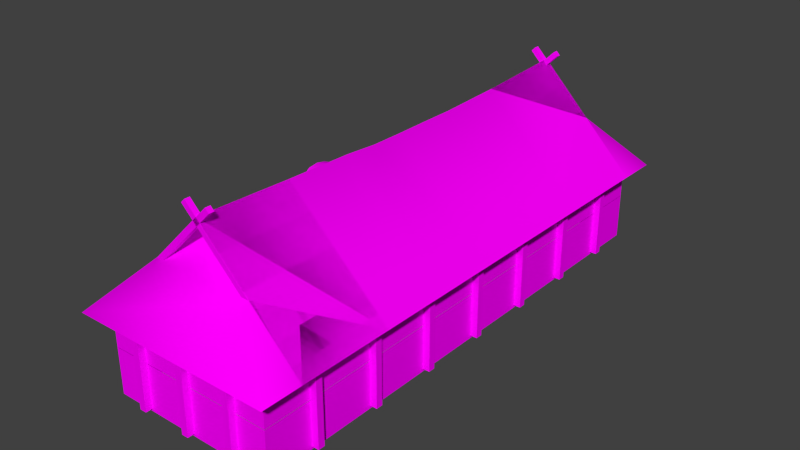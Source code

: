 # Source: germ_house_b.blend  (saved by Blender 2.72.0; exported with 4.5.12 LTS)
import bpy
from mathutils import Matrix  # noqa: F401  (used for matrix-valued properties, if any)

bpy.ops.wm.read_factory_settings(use_empty=True)
scene = bpy.context.scene
scene.name = 'Scene'

# ---- collections
col_collection_1 = bpy.data.collections.new('Collection 1'); scene.collection.children.link(col_collection_1)

# ---- images (referenced by path relative to the original .blend; pixels are not part of the script)
import os
ASSET_DIR = os.environ.get("B2B_ASSET_DIR", "")  # directory of the original .blend (textures are referenced by path, not embedded)
HERE = os.path.dirname(os.path.abspath(__file__))  # packed textures are extracted next to this script under _unpacked/

def load_image(name, relpath, width, height, colorspace="sRGB"):
    """Load a texture the original file referenced (path relative to the .blend, or extracted next to this script)."""
    p = next((c for c in (os.path.join(HERE, relpath), os.path.join(ASSET_DIR, relpath)) if relpath and os.path.exists(c)), "")
    if p:
        img = bpy.data.images.load(p, check_existing=True)
        img.name = name
    else:  # same state as the original file: an image datablock whose file is absent (Cycles renders it pink)
        img = bpy.data.images.new(name, width, height)
        img.source = "FILE"
        img.filepath = "//" + (relpath or name)
    img.colorspace_settings.name = colorspace
    return img
img_germ_basic_2_png = load_image('germ_basic_2.png', 'germ_basic_2.png', 1024, 1024, 'sRGB')

# ---- materials (node trees are filled in below, after node groups)
mat_material = bpy.data.materials.new('Material')
mat_material.alpha_threshold = 0.0
mat_material.roughness = 0.5

# ---- material node trees
mat_material.use_nodes = True; mat_material.node_tree.nodes.clear()
_N = mat_material.node_tree.nodes; _L = mat_material.node_tree.links
n0 = _N.new('ShaderNodeOutputMaterial'); n0.name = 'Material Output'; n0.location = (300, 300)
n1 = _N.new('ShaderNodeBsdfDiffuse'); n1.name = 'Diffuse BSDF'; n1.location = (10, 300)
n2 = _N.new('ShaderNodeTexImage'); n2.name = 'Image Texture'; n2.location = (-284, 279)
n2.width = 140
n2.image = img_germ_basic_2_png
_L.new(n1.outputs[0], n0.inputs[0])
_L.new(n2.outputs[0], n1.inputs[0])
n0.is_active_output = True

# ---- world
world_world = bpy.data.worlds.new('World'); scene.world = world_world
world_world.color = (0.05088, 0.05088, 0.05088)
world_world.use_sun_shadow = False
world_world.sun_shadow_jitter_overblur = 0.0
world_world.cycles.sampling_method = 'MANUAL'
world_world.cycles.sample_map_resolution = 256

# ---- meshes
me_plane_002 = bpy.data.meshes.new('Plane.002')
me_plane_002.from_pydata([(3.944, 1.996, -8.001), (-8.056, 1.996, -8.001), (-2.056, 7.794, -8.001), (-8.056, 1.996, 7.999), (-2.056, 7.687, 7.999), (3.944, 1.996, 7.999), (-8.056, 1.996, 13.6), (-2.056, 7.996, 13.6), (3.944, 1.996, 13.6), (3.944, 1.996, -13.6), (-8.056, 1.996, -13.6), (-2.056, 7.996, -13.6), (0.944, 4.996, 13.6), (-5.056, 4.996, 13.6), (-5.056, 4.996, -13.6), (0.944, 4.996, -13.6)], [], [(11, 15, 9, 0, 2), (7, 13, 6, 3, 4), (4, 5, 8, 12, 7), (2, 1, 10, 14, 11)])
me_plane_002.polygons.foreach_set('use_smooth', [True] * 4)
_uv = me_plane_002.uv_layers.new(name='UVMap')
_uv.uv.foreach_set('vector', [0.6582, 0.4766, 0.6582, 0.3848, 0.6582, 0.2949, 0.4902, 0.2949, 0.4902, 0.4707, 0.5, 0.4824, 0.5, 0.3965, 0.5, 0.3125, 0.6582, 0.3125, 0.6582, 0.4746, 0.6582, 0.4746, 0.6582, 0.3125, 0.5, 0.3125, 0.5, 0.3965, 0.5, 0.4824, 0.4902, 0.4707, 0.4902, 0.2949, 0.6582, 0.2949, 0.6582, 0.3848, 0.6582, 0.4766])
me_plane_002.materials.append(mat_material)
me_plane_002.use_remesh_preserve_volume = False
me_plane_002.use_remesh_preserve_attributes = False
me_plane_002.use_mirror_vertex_groups = False
me_plane_002.update()
me_plane_001 = bpy.data.meshes.new('Plane.001')
me_plane_001.from_pydata([(-5.78, 4.237, 13.61), (-5.553, 4.011, 13.61), (-5.553, 4.011, 13.29), (-5.78, 4.237, 13.29), (-1.395, 8.621, 13.61), (-1.169, 8.395, 13.61), (-1.169, 8.395, 13.29), (-1.395, 8.621, 13.29), (1.667, 4.234, 13.6), (1.441, 4.008, 13.6), (1.441, 4.008, 13.28), (1.667, 4.234, 13.28), (-2.717, 8.618, 13.6), (-2.943, 8.392, 13.6), (-2.943, 8.392, 13.28), (-2.717, 8.618, 13.28), (-5.78, 4.261, -13.29), (-5.553, 4.034, -13.29), (-5.553, 4.034, -13.61), (-5.78, 4.261, -13.61), (-1.395, 8.645, -13.29), (-1.169, 8.418, -13.29), (-1.169, 8.418, -13.61), (-1.395, 8.645, -13.61), (1.667, 4.258, -13.29), (1.441, 4.031, -13.29), (1.441, 4.031, -13.61), (1.667, 4.258, -13.61), (-2.717, 8.642, -13.29), (-2.943, 8.415, -13.29), (-2.943, 8.415, -13.61), (-2.717, 8.642, -13.61), (2.945, 0.01219, 0.6494), (2.945, 0.01219, -0.6509), (2.945, 0.01219, 1.3), (2.945, 0.01219, -1.301), (2.945, 0.01219, 2.6), (2.945, 0.01219, -2.52), (2.945, 0.01219, -0.0007606), (2.945, -4.129, -0.0007597), (2.945, -3.002, -2.52), (2.945, -3.049, 2.6), (2.945, -3.717, -1.301), (2.945, -3.717, 1.3), (2.945, -3.995, -0.6509), (2.945, -3.995, 0.6494), (2.944, -0.004369, 15.0), (-7.056, -0.004369, 15.0), (-7.056, -0.004371, -15.0), (2.944, -0.004371, -15.0), (2.944, -2.704, 15.0), (-7.056, -2.704, 15.0), (-7.056, -2.704, -15.0), (2.944, -2.704, -15.0), (2.945, -2.689, 3.436), (2.945, -2.68, -3.397), (2.945, 0.003912, 8.799), (2.945, 0.003911, -8.761), (2.945, -0.005495, 0.6494), (2.945, -0.005495, -0.6509), (2.945, -0.005495, 1.3), (2.945, -0.005495, -1.301), (2.945, -0.005495, 2.6), (2.945, -0.005495, -2.52), (2.945, -0.005495, -0.0007606), (2.945, 4.313, -0.0007606), (2.945, 3.231, -2.52), (2.945, 3.282, 2.6), (2.945, 3.871, -1.301), (2.945, 3.871, 1.3), (2.945, 4.169, -0.6509), (2.945, 4.169, 0.6494), (2.944, 0.0123, 15.0), (-7.056, 0.0123, 15.0), (-7.056, 0.0123, -15.0), (2.944, 0.0123, -15.0), (2.944, 2.912, 15.0), (-7.056, 2.912, 15.0), (-7.056, 2.912, -15.0), (2.944, 2.912, -15.0), (2.945, 2.896, 3.436), (2.945, 2.886, -3.397), (2.945, 0.003401, 8.799), (2.945, 0.0034, -8.761), (1.144, -0.004371, -15.4), (1.144, -0.004371, -15.0), (0.744, -0.004371, -15.0), (0.744, -0.004371, -15.4), (1.144, -2.564, -15.4), (1.144, -2.564, -15.0), (0.744, -2.564, -15.0), (0.744, -2.564, -15.4), (-1.856, -0.004371, -15.4), (-1.856, -0.004371, -15.0), (-2.256, -0.004371, -15.0), (-2.256, -0.004371, -15.4), (-1.856, -2.564, -15.4), (-1.856, -2.564, -15.0), (-2.256, -2.564, -15.0), (-2.256, -2.564, -15.4), (-4.856, -0.004371, -15.4), (-4.856, -0.004371, -15.0), (-5.256, -0.004371, -15.0), (-5.256, -0.004371, -15.4), (-4.856, -2.564, -15.4), (-4.856, -2.564, -15.0), (-5.256, -2.564, -15.0), (-5.256, -2.564, -15.4), (0.744, -0.00437, 15.4), (0.744, -0.00437, 15.0), (1.144, -0.00437, 15.0), (1.144, -0.00437, 15.4), (0.744, -2.564, 15.4), (0.744, -2.564, 15.0), (1.144, -2.564, 15.0), (1.144, -2.564, 15.4), (-2.256, -0.00437, 15.4), (-2.256, -0.00437, 15.0), (-1.856, -0.00437, 15.0), (-1.856, -0.00437, 15.4), (-2.256, -2.564, 15.4), (-2.256, -2.564, 15.0), (-1.856, -2.564, 15.0), (-1.856, -2.564, 15.4), (-5.256, -0.00437, 15.4), (-5.256, -0.00437, 15.0), (-4.856, -0.00437, 15.0), (-4.856, -0.00437, 15.4), (-5.256, -2.564, 15.4), (-5.256, -2.564, 15.0), (-4.856, -2.564, 15.0), (-4.856, -2.564, 15.4), (3.344, -0.004371, -11.8), (2.944, -0.004371, -11.8), (2.944, -0.004371, -12.2), (3.344, -0.004371, -12.2), (3.344, -2.564, -11.8), (2.944, -2.564, -11.8), (2.944, -2.564, -12.2), (3.344, -2.564, -12.2), (3.344, -0.004371, -7.801), (2.944, -0.004371, -7.801), (2.944, -0.004371, -8.201), (3.344, -0.004371, -8.201), (3.344, -2.564, -7.801), (2.944, -2.564, -7.801), (2.944, -2.564, -8.201), (3.344, -2.564, -8.201), (3.344, -0.004371, -3.801), (2.944, -0.004371, -3.801), (2.944, -0.004371, -4.201), (3.344, -0.004371, -4.201), (3.344, -2.564, -3.801), (2.944, -2.564, -3.801), (2.944, -2.564, -4.201), (3.344, -2.564, -4.201), (3.344, -0.00437, 12.2), (2.944, -0.00437, 12.2), (2.944, -0.00437, 11.8), (3.344, -0.00437, 11.8), (3.344, -2.564, 12.2), (2.944, -2.564, 12.2), (2.944, -2.564, 11.8), (3.344, -2.564, 11.8), (3.344, -0.00437, 8.199), (2.944, -0.00437, 8.199), (2.944, -0.00437, 7.799), (3.344, -0.00437, 7.799), (3.344, -2.564, 8.199), (2.944, -2.564, 8.199), (2.944, -2.564, 7.799), (3.344, -2.564, 7.799), (3.344, -0.00437, 4.199), (2.944, -0.00437, 4.199), (2.944, -0.00437, 3.799), (3.344, -0.00437, 3.799), (3.344, -2.564, 4.199), (2.944, -2.564, 4.199), (2.944, -2.564, 3.799), (3.344, -2.564, 3.799), (-7.456, -0.004371, -0.2011), (-7.056, -0.004371, -0.2011), (-7.056, -0.004371, 0.1989), (-7.456, -0.004371, 0.1989), (-7.456, -2.564, -0.2011), (-7.056, -2.564, -0.2011), (-7.056, -2.564, 0.1989), (-7.456, -2.564, 0.1989), (-7.456, -0.004371, -4.201), (-7.056, -0.004371, -4.201), (-7.056, -0.004371, -3.801), (-7.456, -0.004371, -3.801), (-7.456, -2.564, -4.201), (-7.056, -2.564, -4.201), (-7.056, -2.564, -3.801), (-7.456, -2.564, -3.801), (-7.456, -0.004371, -8.201), (-7.056, -0.004371, -8.201), (-7.056, -0.004371, -7.801), (-7.456, -0.004371, -7.801), (-7.456, -2.564, -8.201), (-7.056, -2.564, -8.201), (-7.056, -2.564, -7.801), (-7.456, -2.564, -7.801), (-7.456, -0.004371, -12.2), (-7.056, -0.004371, -12.2), (-7.056, -0.004371, -11.8), (-7.456, -0.004371, -11.8), (-7.456, -2.564, -12.2), (-7.056, -2.564, -12.2), (-7.056, -2.564, -11.8), (-7.456, -2.564, -11.8), (-7.456, -0.00437, 3.799), (-7.056, -0.00437, 3.799), (-7.056, -0.00437, 4.199), (-7.456, -0.00437, 4.199), (-7.456, -2.564, 3.799), (-7.056, -2.564, 3.799), (-7.056, -2.564, 4.199), (-7.456, -2.564, 4.199), (-7.456, -0.00437, 7.799), (-7.056, -0.00437, 7.799), (-7.056, -0.00437, 8.199), (-7.456, -0.00437, 8.199), (-7.456, -2.564, 7.799), (-7.056, -2.564, 7.799), (-7.056, -2.564, 8.199), (-7.456, -2.564, 8.199), (-7.456, -0.00437, 11.8), (-7.056, -0.00437, 11.8), (-7.056, -0.00437, 12.2), (-7.456, -0.00437, 12.2), (-7.456, -2.564, 11.8), (-7.056, -2.564, 11.8), (-7.056, -2.564, 12.2), (-7.456, -2.564, 12.2), (1.144, -0.004371, -15.4), (1.144, -0.004371, -15.0), (0.744, -0.004371, -15.0), (0.744, -0.004371, -15.4), (1.144, 2.556, -15.4), (1.144, 2.556, -15.0), (0.744, 2.556, -15.0), (0.744, 2.556, -15.4), (-1.856, -0.004371, -15.4), (-1.856, -0.004371, -15.0), (-2.256, -0.004371, -15.0), (-2.256, -0.004371, -15.4), (-1.856, 2.556, -15.4), (-1.856, 2.556, -15.0), (-2.256, 2.556, -15.0), (-2.256, 2.556, -15.4), (-4.856, -0.004371, -15.4), (-4.856, -0.004371, -15.0), (-5.256, -0.004371, -15.0), (-5.256, -0.004371, -15.4), (-4.856, 2.556, -15.4), (-4.856, 2.556, -15.0), (-5.256, 2.556, -15.0), (-5.256, 2.556, -15.4), (0.744, -0.00437, 15.4), (0.744, -0.00437, 15.0), (1.144, -0.00437, 15.0), (1.144, -0.00437, 15.4), (0.744, 2.556, 15.4), (0.744, 2.556, 15.0), (1.144, 2.556, 15.0), (1.144, 2.556, 15.4), (-2.256, -0.00437, 15.4), (-2.256, -0.00437, 15.0), (-1.856, -0.00437, 15.0), (-1.856, -0.00437, 15.4), (-2.256, 2.556, 15.4), (-2.256, 2.556, 15.0), (-1.856, 2.556, 15.0), (-1.856, 2.556, 15.4), (-5.256, -0.00437, 15.4), (-5.256, -0.00437, 15.0), (-4.856, -0.00437, 15.0), (-4.856, -0.00437, 15.4), (-5.256, 2.556, 15.4), (-5.256, 2.556, 15.0), (-4.856, 2.556, 15.0), (-4.856, 2.556, 15.4), (3.344, -0.004371, -11.8), (2.944, -0.004371, -11.8), (2.944, -0.004371, -12.2), (3.344, -0.004371, -12.2), (3.344, 2.556, -11.8), (2.944, 2.556, -11.8), (2.944, 2.556, -12.2), (3.344, 2.556, -12.2), (3.344, -0.004371, -7.801), (2.944, -0.004371, -7.801), (2.944, -0.004371, -8.201), (3.344, -0.004371, -8.201), (3.344, 2.556, -7.801), (2.944, 2.556, -7.801), (2.944, 2.556, -8.201), (3.344, 2.556, -8.201), (3.344, -0.004371, -3.801), (2.944, -0.004371, -3.801), (2.944, -0.004371, -4.201), (3.344, -0.004371, -4.201), (3.344, 2.556, -3.801), (2.944, 2.556, -3.801), (2.944, 2.556, -4.201), (3.344, 2.556, -4.201), (3.344, -0.00437, 12.2), (2.944, -0.00437, 12.2), (2.944, -0.00437, 11.8), (3.344, -0.00437, 11.8), (3.344, 2.556, 12.2), (2.944, 2.556, 12.2), (2.944, 2.556, 11.8), (3.344, 2.556, 11.8), (3.344, -0.00437, 8.199), (2.944, -0.00437, 8.199), (2.944, -0.00437, 7.799), (3.344, -0.00437, 7.799), (3.344, 2.556, 8.199), (2.944, 2.556, 8.199), (2.944, 2.556, 7.799), (3.344, 2.556, 7.799), (3.344, -0.00437, 4.199), (2.944, -0.00437, 4.199), (2.944, -0.00437, 3.799), (3.344, -0.00437, 3.799), (3.344, 2.556, 4.199), (2.944, 2.556, 4.199), (2.944, 2.556, 3.799), (3.344, 2.556, 3.799), (-7.456, -0.004371, -0.2011), (-7.056, -0.004371, -0.2011), (-7.056, -0.004371, 0.1989), (-7.456, -0.004371, 0.1989), (-7.456, 2.556, -0.2011), (-7.056, 2.556, -0.2011), (-7.056, 2.556, 0.1989), (-7.456, 2.556, 0.1989), (-7.456, -0.004371, -4.201), (-7.056, -0.004371, -4.201), (-7.056, -0.004371, -3.801), (-7.456, -0.004371, -3.801), (-7.456, 2.556, -4.201), (-7.056, 2.556, -4.201), (-7.056, 2.556, -3.801), (-7.456, 2.556, -3.801), (-7.456, -0.004371, -8.201), (-7.056, -0.004371, -8.201), (-7.056, -0.004371, -7.801), (-7.456, -0.004371, -7.801), (-7.456, 2.556, -8.201), (-7.056, 2.556, -8.201), (-7.056, 2.556, -7.801), (-7.456, 2.556, -7.801), (-7.456, -0.004371, -12.2), (-7.056, -0.004371, -12.2), (-7.056, -0.004371, -11.8), (-7.456, -0.004371, -11.8), (-7.456, 2.556, -12.2), (-7.056, 2.556, -12.2), (-7.056, 2.556, -11.8), (-7.456, 2.556, -11.8), (-7.456, -0.00437, 3.799), (-7.056, -0.00437, 3.799), (-7.056, -0.00437, 4.199), (-7.456, -0.00437, 4.199), (-7.456, 2.556, 3.799), (-7.056, 2.556, 3.799), (-7.056, 2.556, 4.199), (-7.456, 2.556, 4.199), (-7.456, -0.00437, 7.799), (-7.056, -0.00437, 7.799), (-7.056, -0.00437, 8.199), (-7.456, -0.00437, 8.199), (-7.456, 2.556, 7.799), (-7.056, 2.556, 7.799), (-7.056, 2.556, 8.199), (-7.456, 2.556, 8.199), (-7.456, -0.00437, 11.8), (-7.056, -0.00437, 11.8), (-7.056, -0.00437, 12.2), (-7.456, -0.00437, 12.2), (-7.456, 2.556, 11.8), (-7.056, 2.556, 11.8), (-7.056, 2.556, 12.2), (-7.456, 2.556, 12.2), (3.713, -0.004371, -1.361), (2.393, -0.004371, -1.361), (2.393, -0.004371, -1.041), (3.713, -0.004371, -1.041), (3.713, -3.584, -1.361), (2.393, -3.622, -1.361), (2.393, -3.84, -1.041), (3.713, -3.84, -1.041), (3.713, -0.00437, 1.359), (2.393, -0.00437, 1.359), (2.393, -0.00437, 1.039), (3.713, -0.00437, 1.039), (3.713, -3.501, 1.359), (2.393, -3.622, 1.359), (2.393, -3.84, 1.039), (3.713, -3.728, 1.039), (3.713, -0.004371, -1.361), (2.393, -0.004371, -1.361), (2.393, -0.004371, -1.041), (3.713, -0.004371, -1.041), (3.713, 3.575, -1.361), (2.393, 3.613, -1.361), (2.393, 3.832, -1.041), (3.713, 3.832, -1.041), (3.713, -0.00437, 1.359), (2.393, -0.00437, 1.359), (2.393, -0.00437, 1.039), (3.713, -0.00437, 1.039), (3.713, 3.492, 1.359), (2.393, 3.613, 1.359), (2.393, 3.832, 1.039), (3.713, 3.719, 1.039), (3.201, -4.768e-07, -0.7011), (2.801, -4.768e-07, -0.7011), (2.801, -4.768e-07, -0.9011), (3.201, -4.768e-07, -0.9011), (3.201, 3.8, -0.7011), (2.801, 3.8, -0.7011), (2.801, 3.8, -0.9011), (3.201, 3.8, -0.9011), (3.201, -4.768e-07, 0.8989), (2.801, -4.768e-07, 0.8989), (2.801, -4.768e-07, 0.6989), (3.201, -4.768e-07, 0.6989), (3.201, 3.8, 0.8989), (2.801, 3.8, 0.8989), (2.801, 3.8, 0.6989), (3.201, 3.8, 0.6989), (3.201, 3.61, 0.8989), (2.801, 3.61, 0.8989), (2.801, 3.61, 0.6989), (3.201, 3.61, 0.6989), (3.201, 3.61, -0.7011), (2.801, 3.61, -0.7011), (2.801, 3.61, -0.9011), (3.201, 3.61, -0.9011), (2.801, 0.19, 0.8989), (2.801, 0.19, 0.6989), (3.201, 0.19, 0.6989), (3.201, 0.19, 0.8989), (2.801, 0.19, -0.7011), (2.801, 0.19, -0.9011), (3.201, 0.19, -0.9011), (3.201, 0.19, -0.7011), (3.086, -4.768e-07, 0.8589), (3.086, -4.768e-07, -0.8611), (3.086, 3.76, 0.8589), (3.086, 3.76, -0.8611), (3.944, 1.996, 16.0), (-8.056, 1.996, 16.0), (-8.056, 1.996, -16.0), (3.944, 1.996, -16.0), (-2.056, 7.811, 11.2), (-2.056, 7.877, -11.2), (-8.056, 1.996, -0.001094), (3.94, 4.19, -0.0007606), (-2.056, 7.548, -0.001094), (3.944, 1.996, -8.001), (-8.056, 1.996, -8.001), (-2.056, 7.794, -8.001), (-8.056, 1.996, 7.999), (-2.056, 7.687, 7.999), (3.944, 1.996, 7.999), (-8.056, 1.996, -4.001), (-2.056, 7.699, -4.001), (3.944, 1.996, -4.001), (3.944, 1.996, 3.999), (-8.056, 1.996, 3.999), (-2.056, 7.555, 3.999), (-8.056, 1.996, 13.6), (-2.056, 7.996, 13.6), (3.944, 1.996, 13.6), (3.944, 1.996, -13.6), (-8.056, 1.996, -13.6), (-2.056, 7.996, -13.6), (0.944, 4.996, 13.6), (-5.056, 4.996, 13.6), (-5.056, 4.996, -13.6), (0.944, 4.996, -13.6), (0.944, 4.996, -0.001094), (0.944, 4.996, -4.001), (0.944, 4.996, 3.999), (3.94, 2.314, 2.6), (-2.056, 7.56, -2.001), (1.989, 4.584, -0.0007606), (3.94, 2.314, -2.601), (2.444, 3.496, -4.001), (-2.056, 7.56, 1.999), (2.444, 3.496, 3.999), (-0.556, 6.048, -0.001094), (-0.556, 6.199, -4.001), (-0.556, 6.055, 3.999), (0.944, 4.996, -2.001), (0.944, 4.996, 1.999), (1.989, 4.229, -2.601), (1.989, 4.229, 2.6), (-0.556, 6.172, -2.001), (-0.556, 6.172, 1.999), (3.919, 3.56, 1.219), (2.964, 4.344, -0.0007606), (3.94, 3.621, -1.301), (2.985, 3.326, -2.52), (1.989, 4.391, -1.301), (2.964, 3.378, 2.6), (1.989, 4.391, 1.3), (2.964, 3.921, -1.301), (2.964, 3.921, 1.3), (3.94, 2.015, 3.9), (3.94, 2.015, -3.902), (3.452, 4.286, -0.0007606), (3.94, 2.842, -1.951), (3.94, 2.855, 1.95), (3.452, 3.782, -1.266), (3.452, 3.795, 1.264), (3.93, 4.072, 0.6089), (3.94, 4.103, -0.6509), (2.964, 4.195, -0.6509), (2.964, 4.195, 0.6494), (3.452, 4.14, -0.6332), (3.452, 4.147, 0.6317)], [], [(4, 0, 1, 5), (5, 1, 2, 6), (6, 2, 3, 7), (7, 3, 0, 4), (0, 3, 2, 1), (7, 4, 5, 6), (12, 13, 9, 8), (13, 14, 10, 9), (14, 15, 11, 10), (15, 12, 8, 11), (8, 9, 10, 11), (15, 14, 13, 12), (20, 16, 17, 21), (21, 17, 18, 22), (22, 18, 19, 23), (23, 19, 16, 20), (16, 19, 18, 17), (23, 20, 21, 22), (28, 29, 25, 24), (29, 30, 26, 25), (30, 31, 27, 26), (31, 28, 24, 27), (24, 25, 26, 27), (31, 30, 29, 28), (41, 43, 34, 36), (43, 45, 32, 34), (44, 33, 38, 39), (40, 37, 35, 42), (39, 38, 32, 45), (44, 42, 35, 33), (50, 46, 47, 51), (51, 47, 48, 52), (52, 48, 49, 53), (36, 56, 54, 41), (46, 50, 54, 56), (37, 40, 55, 57), (49, 57, 55, 53), (67, 62, 60, 69), (69, 60, 58, 71), (70, 65, 64, 59), (66, 68, 61, 63), (65, 71, 58, 64), (70, 59, 61, 68), (76, 77, 73, 72), (77, 78, 74, 73), (78, 79, 75, 74), (62, 67, 80, 82), (72, 82, 80, 76), (63, 83, 81, 66), (75, 79, 81, 83), (88, 84, 85, 89), (90, 86, 87, 91), (91, 87, 84, 88), (96, 92, 93, 97), (98, 94, 95, 99), (99, 95, 92, 96), (104, 100, 101, 105), (106, 102, 103, 107), (107, 103, 100, 104), (112, 108, 109, 113), (114, 110, 111, 115), (115, 111, 108, 112), (120, 116, 117, 121), (122, 118, 119, 123), (123, 119, 116, 120), (128, 124, 125, 129), (130, 126, 127, 131), (131, 127, 124, 128), (136, 132, 133, 137), (138, 134, 135, 139), (139, 135, 132, 136), (144, 140, 141, 145), (146, 142, 143, 147), (147, 143, 140, 144), (152, 148, 149, 153), (154, 150, 151, 155), (155, 151, 148, 152), (160, 156, 157, 161), (162, 158, 159, 163), (163, 159, 156, 160), (168, 164, 165, 169), (170, 166, 167, 171), (171, 167, 164, 168), (176, 172, 173, 177), (178, 174, 175, 179), (179, 175, 172, 176), (184, 180, 181, 185), (186, 182, 183, 187), (187, 183, 180, 184), (192, 188, 189, 193), (194, 190, 191, 195), (195, 191, 188, 192), (200, 196, 197, 201), (202, 198, 199, 203), (203, 199, 196, 200), (208, 204, 205, 209), (210, 206, 207, 211), (211, 207, 204, 208), (216, 212, 213, 217), (218, 214, 215, 219), (219, 215, 212, 216), (224, 220, 221, 225), (226, 222, 223, 227), (227, 223, 220, 224), (232, 228, 229, 233), (234, 230, 231, 235), (235, 231, 228, 232), (240, 241, 237, 236), (242, 243, 239, 238), (243, 240, 236, 239), (248, 249, 245, 244), (250, 251, 247, 246), (251, 248, 244, 247), (256, 257, 253, 252), (258, 259, 255, 254), (259, 256, 252, 255), (264, 265, 261, 260), (266, 267, 263, 262), (267, 264, 260, 263), (272, 273, 269, 268), (274, 275, 271, 270), (275, 272, 268, 271), (280, 281, 277, 276), (282, 283, 279, 278), (283, 280, 276, 279), (288, 289, 285, 284), (290, 291, 287, 286), (291, 288, 284, 287), (296, 297, 293, 292), (298, 299, 295, 294), (299, 296, 292, 295), (304, 305, 301, 300), (306, 307, 303, 302), (307, 304, 300, 303), (312, 313, 309, 308), (314, 315, 311, 310), (315, 312, 308, 311), (320, 321, 317, 316), (322, 323, 319, 318), (323, 320, 316, 319), (328, 329, 325, 324), (330, 331, 327, 326), (331, 328, 324, 327), (336, 337, 333, 332), (338, 339, 335, 334), (339, 336, 332, 335), (344, 345, 341, 340), (346, 347, 343, 342), (347, 344, 340, 343), (352, 353, 349, 348), (354, 355, 351, 350), (355, 352, 348, 351), (360, 361, 357, 356), (362, 363, 359, 358), (363, 360, 356, 359), (368, 369, 365, 364), (370, 371, 367, 366), (371, 368, 364, 367), (376, 377, 373, 372), (378, 379, 375, 374), (379, 376, 372, 375), (384, 385, 381, 380), (386, 387, 383, 382), (387, 384, 380, 383), (392, 393, 389, 388), (393, 394, 390, 389), (394, 395, 391, 390), (395, 392, 388, 391), (388, 389, 390, 391), (395, 394, 393, 392), (400, 396, 397, 401), (401, 397, 398, 402), (402, 398, 399, 403), (403, 399, 396, 400), (396, 399, 398, 397), (403, 400, 401, 402), (408, 404, 405, 409), (409, 405, 406, 410), (410, 406, 407, 411), (411, 407, 404, 408), (404, 407, 406, 405), (411, 408, 409, 410), (416, 417, 413, 412), (417, 418, 414, 413), (418, 419, 415, 414), (419, 416, 412, 415), (412, 413, 414, 415), (419, 418, 417, 416), (451, 446, 431, 420), (449, 450, 423, 422), (450, 451, 420, 423), (424, 427, 426, 425), (421, 422, 423, 420), (447, 444, 429, 428), (448, 445, 446, 451), (446, 447, 428, 431), (432, 435, 434, 433), (429, 430, 431, 428), (432, 433, 437, 436), (440, 424, 435, 439), (435, 432, 436, 439), (424, 425, 434, 435), (426, 427, 443, 442), (427, 424, 440, 443), (436, 437, 444, 447), (438, 439, 446, 445), (439, 436, 447, 446), (440, 441, 448, 451), (442, 443, 450, 449), (443, 440, 451, 450), (439, 438, 441, 440), (421, 420, 431, 430), (449, 434, 435, 450), (436, 437, 421, 420), (435, 436, 420, 450), (455, 454, 452, 453), (484, 483, 460), (480, 459, 486), (477, 457, 484), (476, 495, 464, 462, 475), (526, 517, 463, 523), (472, 467, 466, 471), (482, 467, 465, 480, 486), (476, 469, 470, 474, 496, 489, 499), (478, 469, 468, 477, 484), (467, 472, 498, 488, 494, 473, 465), (464, 491, 472, 471, 462), (515, 503, 496, 474), (469, 476, 475, 468), (515, 490, 511, 503), (469, 478, 483, 479, 470), (479, 483, 456), (516, 502, 509, 493), (467, 482, 485, 481, 466), (494, 502, 516, 473), (486, 485, 461), (481, 485, 458), (485, 486, 459, 458), (456, 483, 484, 457), (504, 497, 487, 500), (505, 499, 489, 501), (488, 500, 502, 494), (500, 487, 492, 510, 502), (506, 521, 514, 519), (487, 501, 503, 512, 492), (501, 489, 496, 503), (498, 504, 500, 488), (472, 491, 504, 498), (491, 464, 497, 504), (497, 505, 501, 487), (464, 495, 505, 497), (495, 476, 499, 505), (493, 509, 513, 518), (502, 510, 513, 509), (510, 492, 524, 513), (527, 521, 506, 522), (492, 512, 514, 525), (512, 503, 511, 514), (524, 507, 517, 526), (511, 490, 519, 514), (520, 508, 518, 513), (525, 514, 521, 527), (520, 526, 523, 508), (517, 527, 522, 463), (513, 524, 526, 520), (507, 525, 527, 517), (525, 507, 492), (524, 492, 507)])
me_plane_001.polygons.foreach_set('use_smooth', [0, 0, 0, 0, 0, 0, 0, 0, 0, 0, 0, 0, 0, 0, 0, 0, 0, 0, 0, 0, 0, 0, 0, 0, 1, 1, 1, 1, 1, 1, 0, 0, 0, 1, 0, 1, 0, 1, 1, 1, 1, 1, 1, 0, 0, 0, 1, 0, 1, 0, 0, 0, 0, 0, 0, 0, 0, 0, 0, 0, 0, 0, 0, 0, 0, 0, 0, 0, 0, 0, 0, 0, 0, 0, 0, 0, 0, 0, 0, 0, 0, 0, 0, 0, 0, 0, 0, 0, 0, 0, 0, 0, 0, 0, 0, 0, 0, 0, 0, 0, 0, 0, 0, 0, 0, 0, 0, 0, 0, 0, 0, 0, 0, 0, 0, 0, 0, 0, 0, 0, 0, 0, 0, 0, 0, 0, 0, 0, 0, 0, 0, 0, 0, 0, 0, 0, 0, 0, 0, 0, 0, 0, 0, 0, 0, 0, 0, 0, 0, 0, 0, 0, 0, 0, 0, 0, 0, 0, 0, 0, 0, 0, 0, 0, 0, 0, 0, 0, 0, 0, 0, 0, 0, 0, 0, 0, 0, 0, 0, 0, 0, 0, 0, 0, 0, 0, 0, 0, 0, 0, 0, 0, 0, 0, 0, 0, 0, 0, 0, 0, 0, 0, 0, 0, 0, 0, 0, 0, 0, 0, 0, 0, 0, 0, 0, 0, 1, 1, 1, 1, 1, 1, 1, 1, 1, 1, 1, 1, 1, 1, 1, 1, 1, 1, 1, 1, 1, 1, 1, 1, 1, 1, 1, 1, 1, 1, 1, 1, 1, 1, 1, 1, 1, 1, 1, 1, 1, 1, 1, 1, 1, 1, 1, 1, 1, 1, 1, 1])
_uv = me_plane_001.uv_layers.new(name='UVMap')
_uv.uv.foreach_set('vector', [0.6992, 0.3418, 0.9844, 0.3418, 0.9844, 0.3066, 0.6992, 0.3066, 0.6992, 0.3418, 0.9844, 0.3418, 0.9844, 0.3066, 0.6992, 0.3066, 0.6992, 0.3418, 0.9844, 0.3418, 0.9844, 0.3066, 0.6992, 0.3066, 0.6992, 0.3418, 0.9844, 0.3418, 0.9844, 0.3066, 0.6992, 0.3066, 0.6992, 0.3418, 0.9844, 0.3418, 0.9844, 0.3066, 0.6992, 0.3066, 0.6992, 0.3418, 0.9844, 0.3418, 0.9844, 0.3066, 0.6992, 0.3066, 0.6992, 0.3418, 0.6992, 0.3066, 0.9844, 0.3066, 0.9844, 0.3418, 0.6992, 0.3418, 0.6992, 0.3066, 0.9844, 0.3066, 0.9844, 0.3418, 0.6992, 0.3418, 0.6992, 0.3066, 0.9844, 0.3066, 0.9844, 0.3418, 0.6992, 0.3418, 0.6992, 0.3066, 0.9844, 0.3066, 0.9844, 0.3418, 0.6992, 0.3418, 0.6992, 0.3066, 0.9844, 0.3066, 0.9844, 0.3418, 0.6992, 0.3418, 0.6992, 0.3066, 0.9844, 0.3066, 0.9844, 0.3418, 0.6992, 0.3418, 0.9844, 0.3418, 0.9844, 0.3066, 0.6992, 0.3066, 0.6992, 0.3418, 0.9844, 0.3418, 0.9844, 0.3066, 0.6992, 0.3066, 0.6992, 0.3418, 0.9844, 0.3418, 0.9844, 0.3066, 0.6992, 0.3066, 0.6992, 0.3418, 0.9844, 0.3418, 0.9844, 0.3066, 0.6992, 0.3066, 0.6992, 0.3418, 0.9844, 0.3418, 0.9844, 0.3066, 0.6992, 0.3066, 0.6992, 0.3418, 0.9844, 0.3418, 0.9844, 0.3066, 0.6992, 0.3066, 0.6992, 0.3418, 0.6992, 0.3066, 0.9844, 0.3066, 0.9844, 0.3418, 0.6992, 0.3418, 0.6992, 0.3066, 0.9844, 0.3066, 0.9844, 0.3418, 0.6992, 0.3418, 0.6992, 0.3066, 0.9844, 0.3066, 0.9844, 0.3418, 0.6992, 0.3418, 0.6992, 0.3066, 0.9844, 0.3066, 0.9844, 0.3418, 0.6992, 0.3418, 0.6992, 0.3066, 0.9844, 0.3066, 0.9844, 0.3418, 0.6992, 0.3418, 0.6992, 0.3066, 0.9844, 0.3066, 0.9844, 0.3418, 0.7031, 0.1973, 0.7773, 0.2285, 0.7773, 0.0, 0.7031, 0.0, 0.7773, 0.2285, 0.8164, 0.2422, 0.8164, 0.0, 0.7773, 0.0, 0.1855, 0.2383, 0.1855, 0.0, 0.1484, 0.0, 0.1484, 0.248, 0.291, 0.1914, 0.291, 0.0, 0.2227, 0.0, 0.2227, 0.2227, 0.8516, 0.25, 0.8516, 0.0, 0.8164, 0.0, 0.8164, 0.2422, 0.1855, 0.2383, 0.2227, 0.2227, 0.2227, 0.0, 0.1855, 0.0, 0.0, 0.1758, 0.0, 0.0, 0.5996, 0.0, 0.5996, 0.1758, 1.0, 0.09961, 1.0, 0.0, 0.4512, 0.0, 0.4512, 0.09961, 0.5957, 0.1074, 0.5957, 0.01758, 0.8965, 0.01758, 0.8965, 0.1074, 0.7031, 0.0, 0.3516, 0.003906, 0.6582, 0.1758, 0.7031, 0.1973, 0.0, 0.003906, 0.0, 0.1758, 0.6582, 0.1758, 0.3516, 0.003906, 0.291, 0.0, 0.291, 0.1914, 0.3418, 0.1699, 0.6465, 0.001953, 1.0, 0.001953, 0.6465, 0.001953, 0.3418, 0.1699, 1.0, 0.1719, 0.7031, 0.1973, 0.7031, 0.0, 0.7773, 0.0, 0.7773, 0.2285, 0.7773, 0.2285, 0.7773, 0.0, 0.8164, 0.0, 0.8164, 0.2422, 0.1855, 0.2383, 0.1484, 0.248, 0.1484, 0.0, 0.1855, 0.0, 0.291, 0.1914, 0.2227, 0.2227, 0.2227, 0.0, 0.291, 0.0, 0.8516, 0.25, 0.8164, 0.2422, 0.8164, 0.0, 0.8516, 0.0, 0.1855, 0.2383, 0.1855, 0.0, 0.2227, 0.0, 0.2227, 0.2227, 0.0, 0.1758, 0.5996, 0.1758, 0.5996, 0.0, 0.0, 0.0, 1.0, 0.09961, 0.4512, 0.09961, 0.4512, 0.0, 1.0, 0.0, 0.5957, 0.1074, 0.8965, 0.1074, 0.8965, 0.01758, 0.5957, 0.01758, 0.7031, 0.0, 0.7031, 0.1973, 0.6582, 0.1758, 0.3516, 0.003906, 0.0, 0.003906, 0.3516, 0.003906, 0.6582, 0.1758, 0.0, 0.1758, 0.291, 0.0, 0.6465, 0.001953, 0.3418, 0.1699, 0.291, 0.1914, 1.0, 0.001953, 1.0, 0.1719, 0.3418, 0.1699, 0.6465, 0.001953, 0.8086, 0.3711, 0.8086, 0.3047, 0.7422, 0.3047, 0.7422, 0.3711, 0.9395, 0.3711, 0.9395, 0.3047, 0.873, 0.3047, 0.873, 0.3711, 0.873, 0.3711, 0.873, 0.3047, 0.8086, 0.3047, 0.8086, 0.3711, 0.8086, 0.3711, 0.8086, 0.3047, 0.7422, 0.3047, 0.7422, 0.3711, 0.9395, 0.3711, 0.9395, 0.3047, 0.873, 0.3047, 0.873, 0.3711, 0.873, 0.3711, 0.873, 0.3047, 0.8086, 0.3047, 0.8086, 0.3711, 0.8086, 0.3711, 0.8086, 0.3047, 0.7422, 0.3047, 0.7422, 0.3711, 0.9395, 0.3711, 0.9395, 0.3047, 0.873, 0.3047, 0.873, 0.3711, 0.873, 0.3711, 0.873, 0.3047, 0.8086, 0.3047, 0.8086, 0.3711, 0.8086, 0.3711, 0.8086, 0.3047, 0.7422, 0.3047, 0.7422, 0.3711, 0.9395, 0.3711, 0.9395, 0.3047, 0.873, 0.3047, 0.873, 0.3711, 0.873, 0.3711, 0.873, 0.3047, 0.8086, 0.3047, 0.8086, 0.3711, 0.8086, 0.3711, 0.8086, 0.3047, 0.7422, 0.3047, 0.7422, 0.3711, 0.9395, 0.3711, 0.9395, 0.3047, 0.873, 0.3047, 0.873, 0.3711, 0.873, 0.3711, 0.873, 0.3047, 0.8086, 0.3047, 0.8086, 0.3711, 0.8086, 0.3711, 0.8086, 0.3047, 0.7422, 0.3047, 0.7422, 0.3711, 0.9395, 0.3711, 0.9395, 0.3047, 0.873, 0.3047, 0.873, 0.3711, 0.873, 0.3711, 0.873, 0.3047, 0.8086, 0.3047, 0.8086, 0.3711, 0.8086, 0.3711, 0.8086, 0.3047, 0.7422, 0.3047, 0.7422, 0.3711, 0.9395, 0.3711, 0.9395, 0.3047, 0.873, 0.3047, 0.873, 0.3711, 0.873, 0.3711, 0.873, 0.3047, 0.8086, 0.3047, 0.8086, 0.3711, 0.8086, 0.3711, 0.8086, 0.3047, 0.7422, 0.3047, 0.7422, 0.3711, 0.9395, 0.3711, 0.9395, 0.3047, 0.873, 0.3047, 0.873, 0.3711, 0.873, 0.3711, 0.873, 0.3047, 0.8086, 0.3047, 0.8086, 0.3711, 0.8086, 0.3711, 0.8086, 0.3047, 0.7422, 0.3047, 0.7422, 0.3711, 0.9395, 0.3711, 0.9395, 0.3047, 0.873, 0.3047, 0.873, 0.3711, 0.873, 0.3711, 0.873, 0.3047, 0.8086, 0.3047, 0.8086, 0.3711, 0.8086, 0.3711, 0.8086, 0.3047, 0.7422, 0.3047, 0.7422, 0.3711, 0.9395, 0.3711, 0.9395, 0.3047, 0.873, 0.3047, 0.873, 0.3711, 0.873, 0.3711, 0.873, 0.3047, 0.8086, 0.3047, 0.8086, 0.3711, 0.8086, 0.3711, 0.8086, 0.3047, 0.7422, 0.3047, 0.7422, 0.3711, 0.9395, 0.3711, 0.9395, 0.3047, 0.873, 0.3047, 0.873, 0.3711, 0.873, 0.3711, 0.873, 0.3047, 0.8086, 0.3047, 0.8086, 0.3711, 0.8086, 0.3711, 0.8086, 0.3047, 0.7422, 0.3047, 0.7422, 0.3711, 0.9395, 0.3711, 0.9395, 0.3047, 0.873, 0.3047, 0.873, 0.3711, 0.873, 0.3711, 0.873, 0.3047, 0.8086, 0.3047, 0.8086, 0.3711, 0.8086, 0.3711, 0.8086, 0.3047, 0.7422, 0.3047, 0.7422, 0.3711, 0.9395, 0.3711, 0.9395, 0.3047, 0.873, 0.3047, 0.873, 0.3711, 0.873, 0.3711, 0.873, 0.3047, 0.8086, 0.3047, 0.8086, 0.3711, 0.8086, 0.3711, 0.8086, 0.3047, 0.7422, 0.3047, 0.7422, 0.3711, 0.9395, 0.3711, 0.9395, 0.3047, 0.873, 0.3047, 0.873, 0.3711, 0.873, 0.3711, 0.873, 0.3047, 0.8086, 0.3047, 0.8086, 0.3711, 0.8086, 0.3711, 0.8086, 0.3047, 0.7422, 0.3047, 0.7422, 0.3711, 0.9395, 0.3711, 0.9395, 0.3047, 0.873, 0.3047, 0.873, 0.3711, 0.873, 0.3711, 0.873, 0.3047, 0.8086, 0.3047, 0.8086, 0.3711, 0.8086, 0.3711, 0.8086, 0.3047, 0.7422, 0.3047, 0.7422, 0.3711, 0.9395, 0.3711, 0.9395, 0.3047, 0.873, 0.3047, 0.873, 0.3711, 0.873, 0.3711, 0.873, 0.3047, 0.8086, 0.3047, 0.8086, 0.3711, 0.8086, 0.3711, 0.8086, 0.3047, 0.7422, 0.3047, 0.7422, 0.3711, 0.9395, 0.3711, 0.9395, 0.3047, 0.873, 0.3047, 0.873, 0.3711, 0.873, 0.3711, 0.873, 0.3047, 0.8086, 0.3047, 0.8086, 0.3711, 0.8086, 0.3711, 0.8086, 0.3047, 0.7422, 0.3047, 0.7422, 0.3711, 0.9395, 0.3711, 0.9395, 0.3047, 0.873, 0.3047, 0.873, 0.3711, 0.873, 0.3711, 0.873, 0.3047, 0.8086, 0.3047, 0.8086, 0.3711, 0.8086, 0.3711, 0.8086, 0.3047, 0.7422, 0.3047, 0.7422, 0.3711, 0.9395, 0.3711, 0.9395, 0.3047, 0.873, 0.3047, 0.873, 0.3711, 0.873, 0.3711, 0.873, 0.3047, 0.8086, 0.3047, 0.8086, 0.3711, 0.8086, 0.3711, 0.7422, 0.3711, 0.7422, 0.3047, 0.8086, 0.3047, 0.9395, 0.3711, 0.873, 0.3711, 0.873, 0.3047, 0.9395, 0.3047, 0.873, 0.3711, 0.8086, 0.3711, 0.8086, 0.3047, 0.873, 0.3047, 0.8086, 0.3711, 0.7422, 0.3711, 0.7422, 0.3047, 0.8086, 0.3047, 0.9395, 0.3711, 0.873, 0.3711, 0.873, 0.3047, 0.9395, 0.3047, 0.873, 0.3711, 0.8086, 0.3711, 0.8086, 0.3047, 0.873, 0.3047, 0.8086, 0.3711, 0.7422, 0.3711, 0.7422, 0.3047, 0.8086, 0.3047, 0.9395, 0.3711, 0.873, 0.3711, 0.873, 0.3047, 0.9395, 0.3047, 0.873, 0.3711, 0.8086, 0.3711, 0.8086, 0.3047, 0.873, 0.3047, 0.8086, 0.3711, 0.7422, 0.3711, 0.7422, 0.3047, 0.8086, 0.3047, 0.9395, 0.3711, 0.873, 0.3711, 0.873, 0.3047, 0.9395, 0.3047, 0.873, 0.3711, 0.8086, 0.3711, 0.8086, 0.3047, 0.873, 0.3047, 0.8086, 0.3711, 0.7422, 0.3711, 0.7422, 0.3047, 0.8086, 0.3047, 0.9395, 0.3711, 0.873, 0.3711, 0.873, 0.3047, 0.9395, 0.3047, 0.873, 0.3711, 0.8086, 0.3711, 0.8086, 0.3047, 0.873, 0.3047, 0.8086, 0.3711, 0.7422, 0.3711, 0.7422, 0.3047, 0.8086, 0.3047, 0.9395, 0.3711, 0.873, 0.3711, 0.873, 0.3047, 0.9395, 0.3047, 0.873, 0.3711, 0.8086, 0.3711, 0.8086, 0.3047, 0.873, 0.3047, 0.8086, 0.3711, 0.7422, 0.3711, 0.7422, 0.3047, 0.8086, 0.3047, 0.9395, 0.3711, 0.873, 0.3711, 0.873, 0.3047, 0.9395, 0.3047, 0.873, 0.3711, 0.8086, 0.3711, 0.8086, 0.3047, 0.873, 0.3047, 0.8086, 0.3711, 0.7422, 0.3711, 0.7422, 0.3047, 0.8086, 0.3047, 0.9395, 0.3711, 0.873, 0.3711, 0.873, 0.3047, 0.9395, 0.3047, 0.873, 0.3711, 0.8086, 0.3711, 0.8086, 0.3047, 0.873, 0.3047, 0.8086, 0.3711, 0.7422, 0.3711, 0.7422, 0.3047, 0.8086, 0.3047, 0.9395, 0.3711, 0.873, 0.3711, 0.873, 0.3047, 0.9395, 0.3047, 0.873, 0.3711, 0.8086, 0.3711, 0.8086, 0.3047, 0.873, 0.3047, 0.8086, 0.3711, 0.7422, 0.3711, 0.7422, 0.3047, 0.8086, 0.3047, 0.9395, 0.3711, 0.873, 0.3711, 0.873, 0.3047, 0.9395, 0.3047, 0.873, 0.3711, 0.8086, 0.3711, 0.8086, 0.3047, 0.873, 0.3047, 0.8086, 0.3711, 0.7422, 0.3711, 0.7422, 0.3047, 0.8086, 0.3047, 0.9395, 0.3711, 0.873, 0.3711, 0.873, 0.3047, 0.9395, 0.3047, 0.873, 0.3711, 0.8086, 0.3711, 0.8086, 0.3047, 0.873, 0.3047, 0.8086, 0.3711, 0.7422, 0.3711, 0.7422, 0.3047, 0.8086, 0.3047, 0.9395, 0.3711, 0.873, 0.3711, 0.873, 0.3047, 0.9395, 0.3047, 0.873, 0.3711, 0.8086, 0.3711, 0.8086, 0.3047, 0.873, 0.3047, 0.8086, 0.3711, 0.7422, 0.3711, 0.7422, 0.3047, 0.8086, 0.3047, 0.9395, 0.3711, 0.873, 0.3711, 0.873, 0.3047, 0.9395, 0.3047, 0.873, 0.3711, 0.8086, 0.3711, 0.8086, 0.3047, 0.873, 0.3047, 0.8086, 0.3711, 0.7422, 0.3711, 0.7422, 0.3047, 0.8086, 0.3047, 0.9395, 0.3711, 0.873, 0.3711, 0.873, 0.3047, 0.9395, 0.3047, 0.873, 0.3711, 0.8086, 0.3711, 0.8086, 0.3047, 0.873, 0.3047, 0.8086, 0.3711, 0.7422, 0.3711, 0.7422, 0.3047, 0.8086, 0.3047, 0.9395, 0.3711, 0.873, 0.3711, 0.873, 0.3047, 0.9395, 0.3047, 0.873, 0.3711, 0.8086, 0.3711, 0.8086, 0.3047, 0.873, 0.3047, 0.8086, 0.3711, 0.7422, 0.3711, 0.7422, 0.3047, 0.8086, 0.3047, 0.9395, 0.3711, 0.873, 0.3711, 0.873, 0.3047, 0.9395, 0.3047, 0.873, 0.3711, 0.8086, 0.3711, 0.8086, 0.3047, 0.873, 0.3047, 0.8086, 0.3711, 0.7422, 0.3711, 0.7422, 0.3047, 0.8086, 0.3047, 0.9395, 0.3711, 0.873, 0.3711, 0.873, 0.3047, 0.9395, 0.3047, 0.873, 0.3711, 0.8086, 0.3711, 0.8086, 0.3047, 0.873, 0.3047, 0.8086, 0.3711, 0.7422, 0.3711, 0.7422, 0.3047, 0.8086, 0.3047, 0.9395, 0.3711, 0.873, 0.3711, 0.873, 0.3047, 0.9395, 0.3047, 0.873, 0.3711, 0.8086, 0.3711, 0.8086, 0.3047, 0.873, 0.3047, 0.8086, 0.3711, 0.7422, 0.3711, 0.7422, 0.3047, 0.8086, 0.3047, 0.9395, 0.3711, 0.873, 0.3711, 0.873, 0.3047, 0.9395, 0.3047, 0.873, 0.3711, 0.8086, 0.3711, 0.8086, 0.3047, 0.873, 0.3047, 0.791, 0.3008, 0.8652, 0.3008, 0.8652, 0.375, 0.791, 0.375, 0.791, 0.3008, 0.8652, 0.3008, 0.8652, 0.375, 0.791, 0.375, 0.791, 0.3008, 0.8652, 0.3008, 0.8652, 0.375, 0.791, 0.375, 0.791, 0.3008, 0.8652, 0.3008, 0.8652, 0.375, 0.791, 0.375, 0.791, 0.3008, 0.8652, 0.3008, 0.8652, 0.375, 0.791, 0.375, 0.791, 0.3008, 0.8652, 0.3008, 0.8652, 0.375, 0.791, 0.375, 0.791, 0.3008, 0.791, 0.375, 0.8652, 0.375, 0.8652, 0.3008, 0.791, 0.3008, 0.791, 0.375, 0.8652, 0.375, 0.8652, 0.3008, 0.791, 0.3008, 0.791, 0.375, 0.8652, 0.375, 0.8652, 0.3008, 0.791, 0.3008, 0.791, 0.375, 0.8652, 0.375, 0.8652, 0.3008, 0.791, 0.3008, 0.791, 0.375, 0.8652, 0.375, 0.8652, 0.3008, 0.791, 0.3008, 0.791, 0.375, 0.8652, 0.375, 0.8652, 0.3008, 0.791, 0.3008, 0.791, 0.375, 0.8652, 0.375, 0.8652, 0.3008, 0.791, 0.3008, 0.791, 0.375, 0.8652, 0.375, 0.8652, 0.3008, 0.791, 0.3008, 0.791, 0.375, 0.8652, 0.375, 0.8652, 0.3008, 0.791, 0.3008, 0.791, 0.375, 0.8652, 0.375, 0.8652, 0.3008, 0.791, 0.3008, 0.791, 0.375, 0.8652, 0.375, 0.8652, 0.3008, 0.791, 0.3008, 0.791, 0.375, 0.8652, 0.375, 0.8652, 0.3008, 0.791, 0.3008, 0.8652, 0.3008, 0.8652, 0.375, 0.791, 0.375, 0.791, 0.3008, 0.8652, 0.3008, 0.8652, 0.375, 0.791, 0.375, 0.791, 0.3008, 0.8652, 0.3008, 0.8652, 0.375, 0.791, 0.375, 0.791, 0.3008, 0.8652, 0.3008, 0.8652, 0.375, 0.791, 0.375, 0.791, 0.3008, 0.8652, 0.3008, 0.8652, 0.375, 0.791, 0.375, 0.791, 0.3008, 0.8652, 0.3008, 0.8652, 0.375, 0.791, 0.375, 0.7637, 0.3105, 0.7637, 0.3633, 0.7559, 0.3633, 0.7559, 0.3105, 0.7637, 0.3027, 0.7637, 0.3027, 0.7559, 0.3027, 0.7559, 0.3027, 0.7637, 0.3027, 0.7637, 0.3105, 0.7559, 0.3105, 0.7559, 0.3027, 0.9004, 0.3105, 0.9004, 0.3027, 0.9004, 0.3027, 0.9004, 0.3105, 0.7559, 0.3105, 0.7559, 0.3027, 0.7559, 0.3027, 0.7559, 0.3105, 0.7637, 0.3711, 0.7637, 0.3711, 0.7559, 0.3711, 0.7559, 0.3711, 0.7637, 0.3105, 0.7637, 0.3633, 0.7637, 0.3633, 0.7637, 0.3105, 0.7637, 0.3633, 0.7637, 0.3711, 0.7559, 0.3711, 0.7559, 0.3633, 0.9004, 0.3711, 0.9004, 0.3633, 0.9004, 0.3633, 0.9004, 0.3711, 0.7559, 0.3711, 0.7559, 0.3633, 0.7559, 0.3633, 0.7559, 0.3711, 0.9004, 0.3711, 0.9004, 0.3711, 0.8926, 0.3711, 0.8926, 0.3711, 0.8926, 0.3105, 0.9004, 0.3105, 0.9004, 0.3633, 0.8926, 0.3633, 0.9004, 0.3633, 0.9004, 0.3711, 0.8926, 0.3711, 0.8926, 0.3633, 0.9004, 0.3105, 0.9004, 0.3105, 0.9004, 0.3633, 0.9004, 0.3633, 0.9004, 0.3027, 0.9004, 0.3027, 0.8926, 0.3027, 0.8926, 0.3027, 0.9004, 0.3027, 0.9004, 0.3105, 0.8926, 0.3105, 0.8926, 0.3027, 0.8926, 0.3711, 0.8926, 0.3711, 0.7637, 0.3711, 0.7637, 0.3711, 0.8926, 0.3633, 0.8926, 0.3633, 0.7637, 0.3633, 0.7637, 0.3633, 0.8926, 0.3633, 0.8926, 0.3711, 0.7637, 0.3711, 0.7637, 0.3633, 0.8926, 0.3105, 0.8926, 0.3105, 0.7637, 0.3105, 0.7637, 0.3105, 0.8926, 0.3027, 0.8926, 0.3027, 0.7637, 0.3027, 0.7637, 0.3027, 0.8926, 0.3027, 0.8926, 0.3105, 0.7637, 0.3105, 0.7637, 0.3027, 0.8926, 0.3633, 0.8926, 0.3633, 0.8926, 0.3105, 0.8926, 0.3105, 0.7559, 0.3105, 0.7559, 0.3105, 0.7559, 0.3633, 0.7559, 0.3633, 0.7637, 0.3027, 0.9004, 0.3633, 0.9004, 0.3633, 0.7637, 0.3027, 0.8926, 0.3711, 0.8926, 0.3711, 0.7559, 0.3105, 0.7559, 0.3105, 0.9004, 0.3633, 0.8926, 0.3711, 0.7559, 0.3105, 0.7637, 0.3027, 0.6719, 0.3359, 0.6719, 0.4668, 0.4883, 0.4668, 0.4883, 0.3359, 0.2402, 0.877, 0.4824, 0.877, 0.3613, 0.9961, 0.5605, 0.752, 0.6602, 0.752, 0.5605, 0.8789, 0.1914, 0.7559, 0.09375, 0.7559, 0.1914, 0.877, 0.5801, 1.0, 0.6621, 1.0, 0.7422, 1.0, 0.7422, 0.7559, 0.5801, 0.7559, 0.02734, 0.8223, 0.0, 0.8125, 0.0, 0.8027, 0.0293, 0.8125, 0.168, 1.0, 0.3301, 1.0, 0.3301, 0.752, 0.168, 0.752, 0.5605, 1.0, 0.3301, 1.0, 0.3301, 0.752, 0.5605, 0.752, 0.5605, 0.8789, 0.5801, 1.0, 0.418, 1.0, 0.418, 0.7559, 0.5801, 0.7559, 0.5801, 0.8164, 0.5801, 0.877, 0.5801, 0.9375, 0.1914, 1.0, 0.418, 1.0, 0.418, 0.7559, 0.1914, 0.7559, 0.1914, 0.877, 0.3301, 1.0, 0.168, 1.0, 0.168, 0.9395, 0.168, 0.8789, 0.168, 0.8203, 0.168, 0.752, 0.3301, 0.752, 0.0, 1.0, 0.08398, 1.0, 0.168, 1.0, 0.168, 0.752, 0.0, 0.752, 0.584, 0.7578, 0.6387, 0.8477, 0.5801, 0.8164, 0.5801, 0.7559, 0.418, 1.0, 0.5801, 1.0, 0.5801, 0.7559, 0.418, 0.7559, 0.584, 0.7578, 0.6387, 0.7695, 0.6387, 0.8125, 0.6387, 0.8477, 0.418, 1.0, 0.1914, 1.0, 0.1914, 0.877, 0.1914, 0.7559, 0.418, 0.7559, 0.1914, 0.7559, 0.1914, 0.877, 0.09375, 0.7559, 0.1621, 0.7539, 0.1094, 0.8477, 0.1074, 0.8086, 0.1094, 0.7695, 0.3301, 1.0, 0.5605, 1.0, 0.5605, 0.8789, 0.5605, 0.752, 0.3301, 0.752, 0.168, 0.8203, 0.1094, 0.8477, 0.1621, 0.7539, 0.168, 0.752, 0.4824, 0.877, 0.2402, 0.877, 0.3613, 0.9961, 0.5605, 0.752, 0.5605, 0.8789, 0.6602, 0.752, 0.2402, 0.877, 0.4824, 0.877, 0.6035, 0.7578, 0.123, 0.7578, 0.6035, 0.7578, 0.4824, 0.877, 0.2402, 0.877, 0.123, 0.7578, 0.08398, 0.9395, 0.0, 0.9395, 0.0, 0.8789, 0.08398, 0.8789, 0.6621, 0.9375, 0.5801, 0.9375, 0.5801, 0.877, 0.6621, 0.877, 0.168, 0.8789, 0.08398, 0.8789, 0.1094, 0.8477, 0.168, 0.8203, 0.08398, 0.8789, 0.0, 0.8789, 0.0, 0.8633, 0.05273, 0.8516, 0.1094, 0.8477, 0.6934, 0.7988, 0.6914, 0.8086, 0.6914, 0.834, 0.6641, 0.791, 0.7422, 0.877, 0.6621, 0.877, 0.6387, 0.8477, 0.6914, 0.8535, 0.7422, 0.8613, 0.6621, 0.877, 0.5801, 0.877, 0.5801, 0.8164, 0.6387, 0.8477, 0.168, 0.9395, 0.08398, 0.9395, 0.08398, 0.8789, 0.168, 0.8789, 0.168, 1.0, 0.08398, 1.0, 0.08398, 0.9395, 0.168, 0.9395, 0.08398, 1.0, 0.0, 1.0, 0.0, 0.9395, 0.08398, 0.9395, 0.7422, 0.9375, 0.6621, 0.9375, 0.6621, 0.877, 0.7422, 0.877, 0.7422, 1.0, 0.6621, 1.0, 0.6621, 0.9375, 0.7422, 0.9375, 0.6621, 1.0, 0.5801, 1.0, 0.5801, 0.9375, 0.6621, 0.9375, 0.1094, 0.7695, 0.1074, 0.8086, 0.05273, 0.834, 0.08398, 0.791, 0.1094, 0.8477, 0.05273, 0.8516, 0.05273, 0.834, 0.1074, 0.8086, 0.05273, 0.8516, 0.0, 0.8633, 0.0293, 0.8242, 0.05273, 0.834, 0.7168, 0.8223, 0.6914, 0.8086, 0.6934, 0.7988, 0.7188, 0.8203, 0.7422, 0.8613, 0.6914, 0.8535, 0.6914, 0.834, 0.7168, 0.8242, 0.6914, 0.8535, 0.6387, 0.8477, 0.6387, 0.8125, 0.6914, 0.834, 0.0293, 0.8242, 0.0, 0.8203, 0.0, 0.8125, 0.02734, 0.8223, 0.6387, 0.8125, 0.6387, 0.7695, 0.6641, 0.791, 0.6914, 0.834, 0.05078, 0.8066, 0.05273, 0.8027, 0.08398, 0.791, 0.05273, 0.834, 0.7168, 0.8242, 0.6914, 0.834, 0.6914, 0.8086, 0.7168, 0.8223, 0.05078, 0.8066, 0.02734, 0.8223, 0.0293, 0.8125, 0.05273, 0.8027, 0.7422, 0.8105, 0.7168, 0.8223, 0.7188, 0.8203, 0.7422, 0.7949, 0.05273, 0.834, 0.0293, 0.8242, 0.02734, 0.8223, 0.05078, 0.8066, 0.7422, 0.8242, 0.7168, 0.8242, 0.7168, 0.8223, 0.7422, 0.8105, 0.7168, 0.8242, 0.7422, 0.8242, 0.7422, 0.8613, 0.0293, 0.8242, 0.0, 0.8633, 0.0, 0.8203])
me_plane_001.materials.append(mat_material)
me_plane_001.use_remesh_preserve_volume = False
me_plane_001.use_remesh_preserve_attributes = False
me_plane_001.use_mirror_vertex_groups = False
me_plane_001.update()

# ---- objects
ob_plane_000 = bpy.data.objects.new('Plane.000', me_plane_002)
ob_plane_001 = bpy.data.objects.new('Plane.001', me_plane_001)

# ---- transforms, parenting, visibility, modifiers, constraints
ob_plane_000.location = (-1.581, 0.0, 0.0)
ob_plane_000.rotation_euler = (1.571, 0.0, 3.142)
ob_plane_000.scale = (0.75, 0.75, 0.75)
ob_plane_000.lineart.crease_threshold = 0.0
ob_plane_001.location = (-1.581, 0.0, 0.0)
ob_plane_001.rotation_euler = (1.571, 0.0, 3.142)
ob_plane_001.scale = (0.75, 0.75, 0.75)
ob_plane_001.lineart.crease_threshold = 0.0

# ---- collection membership
col_collection_1.objects.link(ob_plane_000)
col_collection_1.objects.link(ob_plane_001)

# ---- scene / render settings (as saved in the file)
scene.frame_start = 1; scene.frame_end = 250; scene.frame_set(1)
scene.render.engine = 'CYCLES'
scene.render.resolution_percentage = 50
scene.render.dither_intensity = 0.0
scene.cycles.use_denoising = False
scene.cycles.samples = 10
scene.cycles.sampling_pattern = 'TABULATED_SOBOL'
scene.cycles.light_sampling_threshold = 0.0
scene.cycles.use_adaptive_sampling = False
scene.cycles.use_light_tree = False
scene.cycles.blur_glossy = 0.0
scene.cycles.pixel_filter_type = 'GAUSSIAN'
scene.cycles.sample_clamp_indirect = 0.0
scene.view_settings.view_transform = 'Standard'
bpy.context.view_layer.update()

# ---- added for rendering (the .blend has no active camera and no usable light): camera, sun
cam_auto = bpy.data.cameras.new('AutoCamera')
cam_auto.lens = 50.0
cam_auto.sensor_width = 36.0
cam_auto.clip_end = 1000.0
ob_auto_camera = bpy.data.objects.new('AutoCamera', cam_auto)
scene.collection.objects.link(ob_auto_camera)
ob_auto_camera.location = (25.2792, -30.3822, 21.9476)
ob_auto_camera.rotation_euler = (1.09748, -7.21219e-08, 0.694738)
scene.camera = ob_auto_camera
light_auto_sun = bpy.data.lights.new('AutoSun', 'SUN')
light_auto_sun.energy = 3.0
light_auto_sun.angle = 0.0523599
ob_auto_sun = bpy.data.objects.new('AutoSun', light_auto_sun)
scene.collection.objects.link(ob_auto_sun)
ob_auto_sun.rotation_euler = (0.872665, 0.174533, 0.523599)
bpy.context.view_layer.update()

